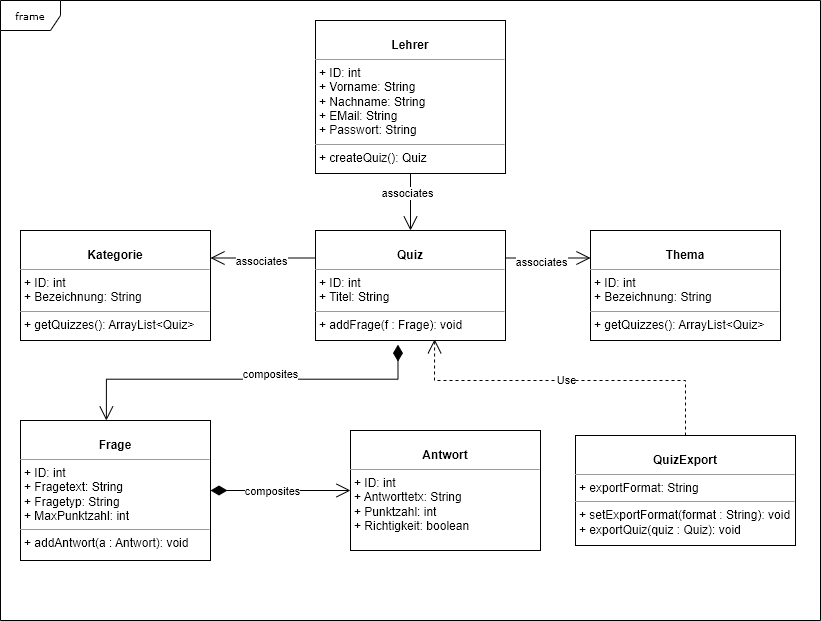

The diagram above was exported from draw.io. Its source (the exported page's mxGraphModel, read from the mxfile embedded in the PNG):
<mxGraphModel dx="780" dy="504" grid="1" gridSize="10" guides="1" tooltips="1" connect="1" arrows="1" fold="1" page="1" pageScale="1" pageWidth="850" pageHeight="1100" background="none" math="0" shadow="0">
  <root>
    <mxCell id="0" />
    <mxCell id="1" parent="0" />
    <mxCell id="17acba5748e5396b-1" value="frame" style="shape=umlFrame;whiteSpace=wrap;html=1;rounded=0;shadow=0;comic=0;labelBackgroundColor=none;strokeWidth=1;fontFamily=Verdana;fontSize=10;align=center;" parent="1" vertex="1">
      <mxGeometry x="20" y="30" width="820" height="620" as="geometry" />
    </mxCell>
    <mxCell id="5d2195bd80daf111-18" value="&lt;p style=&quot;margin:0px;margin-top:4px;text-align:center;&quot;&gt;&lt;br&gt;&lt;b&gt;Lehrer&lt;/b&gt;&lt;/p&gt;&lt;hr size=&quot;1&quot;&gt;&lt;p style=&quot;margin:0px;margin-left:4px;&quot;&gt;+ ID: int&lt;br&gt;+ Vorname: String&lt;/p&gt;&lt;p style=&quot;margin:0px;margin-left:4px;&quot;&gt;+ Nachname: String&lt;/p&gt;&lt;p style=&quot;margin:0px;margin-left:4px;&quot;&gt;+ EMail: String&lt;/p&gt;&lt;p style=&quot;margin:0px;margin-left:4px;&quot;&gt;+ Passwort: String&lt;/p&gt;&lt;hr size=&quot;1&quot;&gt;&lt;p style=&quot;margin:0px;margin-left:4px;&quot;&gt;+ createQuiz(): Quiz&lt;br&gt;&lt;/p&gt;" style="verticalAlign=top;align=left;overflow=fill;fontSize=12;fontFamily=Helvetica;html=1;rounded=0;shadow=0;comic=0;labelBackgroundColor=none;strokeWidth=1" parent="1" vertex="1">
      <mxGeometry x="335" y="50" width="190" height="153" as="geometry" />
    </mxCell>
    <mxCell id="tLPUZ3VZIO3syA1bCDqt-1" value="&lt;p style=&quot;margin:0px;margin-top:4px;text-align:center;&quot;&gt;&lt;br&gt;&lt;b&gt;Quiz&lt;/b&gt;&lt;/p&gt;&lt;hr size=&quot;1&quot;&gt;&lt;p style=&quot;margin:0px;margin-left:4px;&quot;&gt;+ ID: int&lt;br&gt;+ Titel: String&lt;/p&gt;&lt;hr size=&quot;1&quot;&gt;&lt;p style=&quot;margin:0px;margin-left:4px;&quot;&gt;+ addFrage(f : Frage): void&lt;br&gt;&lt;/p&gt;" style="verticalAlign=top;align=left;overflow=fill;fontSize=12;fontFamily=Helvetica;html=1;rounded=0;shadow=0;comic=0;labelBackgroundColor=none;strokeWidth=1" parent="1" vertex="1">
      <mxGeometry x="335" y="260" width="190" height="110" as="geometry" />
    </mxCell>
    <mxCell id="tLPUZ3VZIO3syA1bCDqt-2" value="&lt;p style=&quot;margin:0px;margin-top:4px;text-align:center;&quot;&gt;&lt;br&gt;&lt;b&gt;Kategorie&lt;/b&gt;&lt;/p&gt;&lt;hr size=&quot;1&quot;&gt;&lt;p style=&quot;margin:0px;margin-left:4px;&quot;&gt;+ ID: int&lt;br&gt;+ Bezeichnung: String&lt;/p&gt;&lt;hr size=&quot;1&quot;&gt;&lt;p style=&quot;margin:0px;margin-left:4px;&quot;&gt;+ getQuizzes(): ArrayList&amp;lt;Quiz&amp;gt;&lt;br&gt;&lt;/p&gt;" style="verticalAlign=top;align=left;overflow=fill;fontSize=12;fontFamily=Helvetica;html=1;rounded=0;shadow=0;comic=0;labelBackgroundColor=none;strokeWidth=1" parent="1" vertex="1">
      <mxGeometry x="40" y="260" width="190" height="110" as="geometry" />
    </mxCell>
    <mxCell id="tLPUZ3VZIO3syA1bCDqt-4" value="&lt;p style=&quot;margin:0px;margin-top:4px;text-align:center;&quot;&gt;&lt;br&gt;&lt;b&gt;Thema&lt;/b&gt;&lt;/p&gt;&lt;hr size=&quot;1&quot;&gt;&lt;p style=&quot;margin:0px;margin-left:4px;&quot;&gt;+ ID: int&lt;br&gt;+ Bezeichnung: String&lt;/p&gt;&lt;hr size=&quot;1&quot;&gt;&lt;p style=&quot;margin:0px;margin-left:4px;&quot;&gt;+ getQuizzes(): ArrayList&amp;lt;Quiz&amp;gt;&lt;br&gt;&lt;/p&gt;" style="verticalAlign=top;align=left;overflow=fill;fontSize=12;fontFamily=Helvetica;html=1;rounded=0;shadow=0;comic=0;labelBackgroundColor=none;strokeWidth=1" parent="1" vertex="1">
      <mxGeometry x="610" y="260" width="190" height="110" as="geometry" />
    </mxCell>
    <mxCell id="tLPUZ3VZIO3syA1bCDqt-5" value="&lt;p style=&quot;margin:0px;margin-top:4px;text-align:center;&quot;&gt;&lt;br&gt;&lt;b&gt;Frage&lt;/b&gt;&lt;/p&gt;&lt;hr size=&quot;1&quot;&gt;&lt;p style=&quot;margin:0px;margin-left:4px;&quot;&gt;+ ID: int&lt;br&gt;+ Fragetext: String&lt;/p&gt;&lt;p style=&quot;margin:0px;margin-left:4px;&quot;&gt;+ Fragetyp: String&lt;/p&gt;&lt;p style=&quot;margin:0px;margin-left:4px;&quot;&gt;+ MaxPunktzahl: int&lt;/p&gt;&lt;hr size=&quot;1&quot;&gt;&lt;p style=&quot;margin:0px;margin-left:4px;&quot;&gt;+ addAntwort(a : Antwort): void&lt;br&gt;&lt;/p&gt;" style="verticalAlign=top;align=left;overflow=fill;fontSize=12;fontFamily=Helvetica;html=1;rounded=0;shadow=0;comic=0;labelBackgroundColor=none;strokeWidth=1" parent="1" vertex="1">
      <mxGeometry x="40" y="450" width="190" height="140" as="geometry" />
    </mxCell>
    <mxCell id="tLPUZ3VZIO3syA1bCDqt-6" value="&lt;p style=&quot;margin:0px;margin-top:4px;text-align:center;&quot;&gt;&lt;br&gt;&lt;b&gt;Antwort&lt;/b&gt;&lt;/p&gt;&lt;hr size=&quot;1&quot;&gt;&lt;p style=&quot;margin:0px;margin-left:4px;&quot;&gt;+ ID: int&lt;br&gt;+ Antworttetx: String&lt;/p&gt;&lt;p style=&quot;margin:0px;margin-left:4px;&quot;&gt;+ Punktzahl: int&lt;/p&gt;&lt;p style=&quot;margin:0px;margin-left:4px;&quot;&gt;+ Richtigkeit: boolean&lt;/p&gt;&lt;p style=&quot;margin:0px;margin-left:4px;&quot;&gt;&lt;br&gt;&lt;/p&gt;" style="verticalAlign=top;align=left;overflow=fill;fontSize=12;fontFamily=Helvetica;html=1;rounded=0;shadow=0;comic=0;labelBackgroundColor=none;strokeWidth=1" parent="1" vertex="1">
      <mxGeometry x="370" y="460" width="190" height="120" as="geometry" />
    </mxCell>
    <mxCell id="tLPUZ3VZIO3syA1bCDqt-8" value="" style="endArrow=open;endFill=1;endSize=12;html=1;rounded=0;exitX=0.5;exitY=1;exitDx=0;exitDy=0;" parent="1" source="5d2195bd80daf111-18" target="tLPUZ3VZIO3syA1bCDqt-1" edge="1">
      <mxGeometry width="160" relative="1" as="geometry">
        <mxPoint x="350" y="350" as="sourcePoint" />
        <mxPoint x="510" y="350" as="targetPoint" />
      </mxGeometry>
    </mxCell>
    <mxCell id="tLPUZ3VZIO3syA1bCDqt-9" value="associates" style="edgeLabel;html=1;align=center;verticalAlign=middle;resizable=0;points=[];" parent="tLPUZ3VZIO3syA1bCDqt-8" vertex="1" connectable="0">
      <mxGeometry x="-0.3158" y="-4" relative="1" as="geometry">
        <mxPoint as="offset" />
      </mxGeometry>
    </mxCell>
    <mxCell id="tLPUZ3VZIO3syA1bCDqt-10" value="" style="endArrow=open;endFill=1;endSize=12;html=1;rounded=0;exitX=0;exitY=0.25;exitDx=0;exitDy=0;entryX=1;entryY=0.25;entryDx=0;entryDy=0;" parent="1" source="tLPUZ3VZIO3syA1bCDqt-1" target="tLPUZ3VZIO3syA1bCDqt-2" edge="1">
      <mxGeometry width="160" relative="1" as="geometry">
        <mxPoint x="440" y="213" as="sourcePoint" />
        <mxPoint x="440" y="270" as="targetPoint" />
        <Array as="points" />
      </mxGeometry>
    </mxCell>
    <mxCell id="tLPUZ3VZIO3syA1bCDqt-11" value="associates" style="edgeLabel;html=1;align=center;verticalAlign=middle;resizable=0;points=[];" parent="tLPUZ3VZIO3syA1bCDqt-10" vertex="1" connectable="0">
      <mxGeometry x="-0.3158" y="-4" relative="1" as="geometry">
        <mxPoint x="-19" y="7" as="offset" />
      </mxGeometry>
    </mxCell>
    <mxCell id="tLPUZ3VZIO3syA1bCDqt-13" value="" style="endArrow=open;endFill=1;endSize=12;html=1;rounded=0;exitX=1;exitY=0.25;exitDx=0;exitDy=0;entryX=0;entryY=0.25;entryDx=0;entryDy=0;" parent="1" source="tLPUZ3VZIO3syA1bCDqt-1" target="tLPUZ3VZIO3syA1bCDqt-4" edge="1">
      <mxGeometry width="160" relative="1" as="geometry">
        <mxPoint x="450" y="223" as="sourcePoint" />
        <mxPoint x="450" y="280" as="targetPoint" />
      </mxGeometry>
    </mxCell>
    <mxCell id="tLPUZ3VZIO3syA1bCDqt-14" value="associates" style="edgeLabel;html=1;align=center;verticalAlign=middle;resizable=0;points=[];" parent="tLPUZ3VZIO3syA1bCDqt-13" vertex="1" connectable="0">
      <mxGeometry x="-0.3158" y="-4" relative="1" as="geometry">
        <mxPoint x="6" as="offset" />
      </mxGeometry>
    </mxCell>
    <mxCell id="tLPUZ3VZIO3syA1bCDqt-16" value="" style="endArrow=open;html=1;endSize=12;startArrow=diamondThin;startSize=14;startFill=1;edgeStyle=orthogonalEdgeStyle;align=left;verticalAlign=bottom;rounded=0;exitX=0.434;exitY=1.049;exitDx=0;exitDy=0;entryX=0.452;entryY=0.009;entryDx=0;entryDy=0;entryPerimeter=0;exitPerimeter=0;" parent="1" edge="1">
      <mxGeometry x="-1" y="3" relative="1" as="geometry">
        <mxPoint x="417.46000000000004" y="374.13" as="sourcePoint" />
        <mxPoint x="125.87999999999988" y="450" as="targetPoint" />
        <Array as="points">
          <mxPoint x="418" y="408.74" />
          <mxPoint x="126" y="408.74" />
        </Array>
      </mxGeometry>
    </mxCell>
    <mxCell id="tLPUZ3VZIO3syA1bCDqt-17" value="composites" style="edgeLabel;html=1;align=center;verticalAlign=middle;resizable=0;points=[];" parent="tLPUZ3VZIO3syA1bCDqt-16" vertex="1" connectable="0">
      <mxGeometry x="0.4042" y="-5" relative="1" as="geometry">
        <mxPoint x="95" as="offset" />
      </mxGeometry>
    </mxCell>
    <mxCell id="tLPUZ3VZIO3syA1bCDqt-18" value="" style="endArrow=open;html=1;endSize=12;startArrow=diamondThin;startSize=14;startFill=1;edgeStyle=orthogonalEdgeStyle;align=left;verticalAlign=bottom;rounded=0;exitX=1;exitY=0.5;exitDx=0;exitDy=0;entryX=0;entryY=0.5;entryDx=0;entryDy=0;" parent="1" source="tLPUZ3VZIO3syA1bCDqt-5" target="tLPUZ3VZIO3syA1bCDqt-6" edge="1">
      <mxGeometry x="-1" y="3" relative="1" as="geometry">
        <mxPoint x="345" y="353" as="sourcePoint" />
        <mxPoint x="276" y="451" as="targetPoint" />
      </mxGeometry>
    </mxCell>
    <mxCell id="tLPUZ3VZIO3syA1bCDqt-19" value="composites" style="edgeLabel;html=1;align=center;verticalAlign=middle;resizable=0;points=[];" parent="tLPUZ3VZIO3syA1bCDqt-18" vertex="1" connectable="0">
      <mxGeometry x="0.4042" y="-5" relative="1" as="geometry">
        <mxPoint x="-37" y="-5" as="offset" />
      </mxGeometry>
    </mxCell>
    <mxCell id="tLPUZ3VZIO3syA1bCDqt-21" value="&lt;p style=&quot;margin:0px;margin-top:4px;text-align:center;&quot;&gt;&lt;br&gt;&lt;b&gt;QuizExport&lt;/b&gt;&lt;/p&gt;&lt;hr size=&quot;1&quot;&gt;&lt;p style=&quot;margin:0px;margin-left:4px;&quot;&gt;+ exportFormat: String&lt;br&gt;&lt;/p&gt;&lt;hr size=&quot;1&quot;&gt;&lt;p style=&quot;margin:0px;margin-left:4px;&quot;&gt;+ setExportFormat(format : String): void&lt;br&gt;&lt;/p&gt;&lt;p style=&quot;margin:0px;margin-left:4px;&quot;&gt;+ exportQuiz(quiz : Quiz): void&lt;/p&gt;" style="verticalAlign=top;align=left;overflow=fill;fontSize=12;fontFamily=Helvetica;html=1;rounded=0;shadow=0;comic=0;labelBackgroundColor=none;strokeWidth=1" parent="1" vertex="1">
      <mxGeometry x="595" y="465" width="220" height="110" as="geometry" />
    </mxCell>
    <mxCell id="tLPUZ3VZIO3syA1bCDqt-22" value="Use" style="endArrow=open;endSize=12;dashed=1;html=1;rounded=0;exitX=0.5;exitY=0;exitDx=0;exitDy=0;entryX=0.627;entryY=0.989;entryDx=0;entryDy=0;entryPerimeter=0;" parent="1" source="tLPUZ3VZIO3syA1bCDqt-21" target="tLPUZ3VZIO3syA1bCDqt-1" edge="1">
      <mxGeometry width="160" relative="1" as="geometry">
        <mxPoint x="380" y="330" as="sourcePoint" />
        <mxPoint x="540" y="330" as="targetPoint" />
        <Array as="points">
          <mxPoint x="705" y="410" />
          <mxPoint x="454" y="410" />
        </Array>
      </mxGeometry>
    </mxCell>
  </root>
</mxGraphModel>